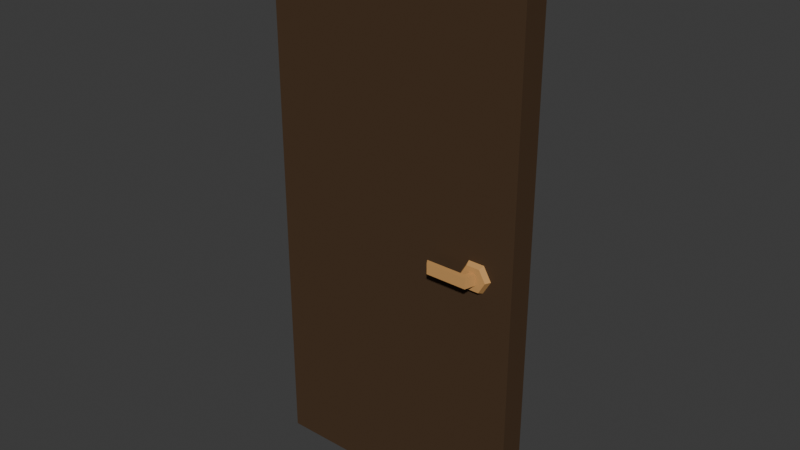 # Source: staticmesh_door.blend  (saved by Blender 4.3.34; exported with 4.5.12 LTS)
import bpy
from mathutils import Matrix  # noqa: F401  (used for matrix-valued properties, if any)

bpy.ops.wm.read_factory_settings(use_empty=True)
scene = bpy.context.scene
scene.name = 'Scene'

# ---- collections
col_collection = bpy.data.collections.new('Collection'); scene.collection.children.link(col_collection)

# ---- materials (node trees are filled in below, after node groups)
mat_9_brown_darkest = bpy.data.materials.new('9 BROWN-DARKEST')
mat_9_brown_darkest.alpha_threshold = 0.0
mat_9_brown_darkest.diffuse_color = (0.07421, 0.04374, 0.02416, 1.0)
mat_9_brown_darkest.specular_color = (0.07421, 0.04374, 0.02416)
mat_9_brown_darkest.roughness = 0.5
mat_9_brown_darkest.specular_intensity = 0.0
mat_13_brown_light = bpy.data.materials.new('13 BROWN-LIGHT')
mat_13_brown_light.alpha_threshold = 0.0
mat_13_brown_light.diffuse_color = (0.6105, 0.3278, 0.117, 1.0)
mat_13_brown_light.specular_color = (0.6105, 0.3278, 0.117)
mat_13_brown_light.roughness = 0.5
mat_13_brown_light.specular_intensity = 0.0

# ---- material node trees
mat_9_brown_darkest.use_nodes = True; mat_9_brown_darkest.node_tree.nodes.clear()
_N = mat_9_brown_darkest.node_tree.nodes; _L = mat_9_brown_darkest.node_tree.links
n0 = _N.new('ShaderNodeBsdfDiffuse'); n0.name = 'Diffuse BSDF.001'; n0.location = (-48, 350)
n0.inputs[0].default_value = (0.07421, 0.04374, 0.02416, 1.0)
n1 = _N.new('ShaderNodeOutputMaterial'); n1.name = 'Material Output'; n1.location = (240, 342)
n1.label = 'Material Out'
n2 = _N.new('ShaderNodeBsdfPrincipled'); n2.name = 'Principled BSDF'; n2.location = (-49, 120)
n2.distribution = 'GGX'
n2.subsurface_method = 'BURLEY'
n2.inputs[3].default_value = 1.45
n2.inputs[13].default_value = 0.1
n2.inputs[27].default_value = (0.0, 0.0, 0.0, 1.0)
n2.inputs[28].default_value = 1.0
n3 = _N.new('ShaderNodeRGB'); n3.name = 'RGB'; n3.location = (-271, 188)
n3.outputs[0].default_value = (0.07421, 0.04374, 0.02416, 1.0)
_L.new(n2.outputs[0], n1.inputs[0])
_L.new(n3.outputs[0], n2.inputs[0])
n1.is_active_output = True
mat_13_brown_light.use_nodes = True; mat_13_brown_light.node_tree.nodes.clear()
_N = mat_13_brown_light.node_tree.nodes; _L = mat_13_brown_light.node_tree.links
n0 = _N.new('ShaderNodeBsdfPrincipled'); n0.name = 'Principled BSDF'; n0.location = (-49, 120)
n0.distribution = 'GGX'
n0.subsurface_method = 'BURLEY'
n0.inputs[3].default_value = 1.45
n0.inputs[13].default_value = 0.1
n0.inputs[27].default_value = (0.0, 0.0, 0.0, 1.0)
n0.inputs[28].default_value = 1.0
n1 = _N.new('ShaderNodeBsdfDiffuse'); n1.name = 'Diffuse BSDF.001'; n1.location = (109, 302)
n2 = _N.new('ShaderNodeRGB'); n2.name = 'RGB'; n2.location = (-271, 188)
n2.outputs[0].default_value = (0.6105, 0.3278, 0.117, 1.0)
n3 = _N.new('ShaderNodeOutputMaterial'); n3.name = 'Material Output'; n3.location = (369, 277)
n3.label = 'Material Out'
_L.new(n2.outputs[0], n0.inputs[0])
_L.new(n2.outputs[0], n1.inputs[0])
_L.new(n0.outputs[0], n3.inputs[0])
n3.is_active_output = True

# ---- world
world_world = bpy.data.worlds.new('World'); scene.world = world_world
world_world.use_nodes = True; world_world.node_tree.nodes.clear()
_N = world_world.node_tree.nodes; _L = world_world.node_tree.links
n0 = _N.new('ShaderNodeOutputWorld'); n0.name = 'World Output'; n0.location = (300, 300)
n1 = _N.new('ShaderNodeBackground'); n1.name = 'Background'; n1.location = (10, 300)
n1.inputs[0].default_value = (0.05088, 0.05088, 0.05088, 1.0)
_L.new(n1.outputs[0], n0.inputs[0])
n0.is_active_output = True
world_world.color = (0.05088, 0.05088, 0.05088)
world_world.sun_shadow_jitter_overblur = 0.0

# ---- meshes
me_door_house_simple = bpy.data.meshes.new('door-house-simple')
me_door_house_simple.from_pydata([(1.0, 0.05001, 0.1), (1.0, 0.05001, 2.2), (-3.04e-06, 0.05001, 2.2), (-3.04e-06, 0.05001, 0.1), (-3.04e-06, -0.04999, 0.1), (1.0, -0.04999, 0.1), (1.0, -0.04999, 2.2), (-3.04e-06, -0.04999, 2.2), (0.8002, -0.05, 1.1), (0.8299, -0.05, 1.151), (0.8893, -0.05, 1.151), (0.919, -0.05, 1.1), (0.8893, -0.05, 1.049), (0.8299, -0.05, 1.049), (0.8479, -0.07, 1.12), (0.8479, -0.07, 1.08), (0.8713, -0.07, 1.12), (0.8713, -0.07, 1.08), (0.8346, -0.07, 1.143), (0.8096, -0.07, 1.1), (0.8846, -0.07, 1.143), (0.9096, -0.07, 1.1), (0.8846, -0.07, 1.057), (0.8346, -0.07, 1.057), (0.8422, -0.09, 1.12), (0.8422, -0.09, 1.08), (0.8601, -0.11, 1.08), (0.8601, -0.11, 1.12), (0.7046, -0.11, 1.08), (0.7046, -0.11, 1.12), (0.6913, -0.09, 1.08), (0.6913, -0.09, 1.12), (0.8002, 0.05, 1.1), (0.8299, 0.05, 1.151), (0.8893, 0.05, 1.151), (0.919, 0.05, 1.1), (0.8893, 0.05, 1.049), (0.8299, 0.05, 1.049), (0.8479, 0.07, 1.12), (0.8479, 0.07, 1.08), (0.8713, 0.07, 1.12), (0.8713, 0.07, 1.08), (0.8346, 0.07, 1.143), (0.8096, 0.07, 1.1), (0.8846, 0.07, 1.143), (0.9096, 0.07, 1.1), (0.8846, 0.07, 1.057), (0.8346, 0.07, 1.057), (0.8422, 0.09, 1.12), (0.8422, 0.09, 1.08), (0.8601, 0.11, 1.08), (0.8601, 0.11, 1.12), (0.7046, 0.11, 1.08), (0.7046, 0.11, 1.12), (0.6913, 0.09, 1.08), (0.6913, 0.09, 1.12)], [], [(2, 1, 0, 3), (7, 4, 5, 6), (2, 3, 4, 7), (1, 2, 7, 6), (3, 0, 5, 4), (16, 27, 26, 17), (9, 18, 20, 10), (12, 22, 23, 13), (10, 20, 21, 11), (8, 19, 18, 9), (13, 23, 19, 8), (11, 21, 22, 12), (14, 18, 19, 15), (16, 20, 18, 14), (16, 21, 20), (17, 22, 21, 16), (15, 23, 22, 17), (15, 19, 23), (24, 25, 26, 27), (14, 24, 27, 16), (15, 25, 24, 14), (17, 26, 25, 15), (27, 29, 28, 26), (29, 31, 30, 28), (25, 30, 31, 24), (27, 24, 31, 29), (25, 26, 28, 30), (0, 1, 6, 5), (40, 41, 50, 51), (33, 34, 44, 42), (36, 37, 47, 46), (34, 35, 45, 44), (32, 33, 42, 43), (37, 32, 43, 47), (35, 36, 46, 45), (38, 39, 43, 42), (40, 38, 42, 44), (40, 44, 45), (41, 40, 45, 46), (39, 41, 46, 47), (39, 47, 43), (48, 51, 50, 49), (38, 40, 51, 48), (39, 38, 48, 49), (41, 39, 49, 50), (51, 50, 52, 53), (53, 52, 54, 55), (49, 48, 55, 54), (51, 53, 55, 48), (49, 54, 52, 50)])
me_door_house_simple.polygons.foreach_set('material_index', [0, 0, 0, 0, 0, 1, 1, 1, 1, 1, 1, 1, 1, 1, 1, 1, 1, 1, 1, 1, 1, 1, 1, 1, 1, 1, 1, 0, 1, 1, 1, 1, 1, 1, 1, 1, 1, 1, 1, 1, 1, 1, 1, 1, 1, 1, 1, 1, 1, 1])
_uv = me_door_house_simple.uv_layers.new(name='UVMap')
_uv.uv.foreach_set('vector', [0.04575, 0.928, 0.4428, 0.928, 0.4428, 0.001638, 0.04575, 0.001638, 0.8872, 0.9721, 0.8872, 0.04575, 0.4902, 0.04575, 0.4902, 0.9721, 0.04575, 0.928, 0.04575, 0.001638, 0.001638, 0.001638, 0.001638, 0.928, 0.4428, 0.928, 0.04575, 0.928, 0.04575, 0.9721, 0.4428, 0.9721, 0.8872, 0.001638, 0.4902, 0.001638, 0.4902, 0.04575, 0.8872, 0.04575, 0.925, 0.242, 0.9265, 0.2297, 0.926, 0.2288, 0.9144, 0.2242, 0.9551, 0.2456, 0.9449, 0.2402, 0.9257, 0.2534, 0.9277, 0.2673, 0.8925, 0.2087, 0.9039, 0.2168, 0.9284, 0.2092, 0.9288, 0.1963, 0.9277, 0.2673, 0.9257, 0.2534, 0.9045, 0.2419, 0.8905, 0.2503, 0.9551, 0.2146, 0.9441, 0.2203, 0.9449, 0.2402, 0.9551, 0.2456, 0.9288, 0.1963, 0.9284, 0.2092, 0.9441, 0.2203, 0.9551, 0.2146, 0.8905, 0.2503, 0.9045, 0.2419, 0.9039, 0.2168, 0.8925, 0.2087, 0.9342, 0.2332, 0.9449, 0.2402, 0.9441, 0.2203, 0.9267, 0.2216, 0.925, 0.242, 0.9257, 0.2534, 0.9449, 0.2402, 0.9342, 0.2332, 0.925, 0.242, 0.9045, 0.2419, 0.9257, 0.2534, 0.9144, 0.2242, 0.9039, 0.2168, 0.9045, 0.2419, 0.925, 0.242, 0.9267, 0.2216, 0.9284, 0.2092, 0.9039, 0.2168, 0.9144, 0.2242, 0.9267, 0.2216, 0.9441, 0.2203, 0.9284, 0.2092, 0.9023, 0.2885, 0.9023, 0.2706, 0.8905, 0.2706, 0.8905, 0.2885, 0.934, 0.2332, 0.928, 0.2297, 0.9265, 0.2297, 0.925, 0.242, 0.9267, 0.2216, 0.9267, 0.2278, 0.928, 0.2297, 0.934, 0.2332, 0.9144, 0.2242, 0.926, 0.2288, 0.9267, 0.2278, 0.9265, 0.2217, 0.8905, 0.09295, 0.9289, 0.08914, 0.9366, 0.08274, 0.8905, 0.07358, 0.9289, 0.08914, 0.9315, 0.09244, 0.9983, 0.09423, 0.9366, 0.08274, 0.909, 0.1278, 0.9983, 0.09423, 0.9315, 0.09244, 0.8986, 0.1001, 0.8905, 0.09295, 0.8986, 0.1001, 0.9315, 0.09244, 0.9289, 0.08914, 0.9002, 0.06635, 0.8905, 0.07358, 0.9366, 0.08274, 0.9983, 0.09423, 0.4428, 0.001638, 0.4428, 0.928, 0.4869, 0.928, 0.4869, 0.001638, 0.9277, 0.1564, 0.9276, 0.1693, 0.9328, 0.1654, 0.933, 0.1604, 0.9512, 0.1333, 0.9149, 0.1311, 0.9204, 0.142, 0.945, 0.1436, 0.9128, 0.1931, 0.9466, 0.1931, 0.9411, 0.1823, 0.9186, 0.183, 0.9149, 0.1311, 0.8905, 0.1617, 0.9051, 0.1623, 0.9204, 0.142, 0.9716, 0.1651, 0.9512, 0.1333, 0.945, 0.1436, 0.9573, 0.1642, 0.9466, 0.1931, 0.9716, 0.1651, 0.9573, 0.1642, 0.9411, 0.1823, 0.8905, 0.1617, 0.9128, 0.1931, 0.9186, 0.183, 0.9051, 0.1623, 0.9381, 0.1552, 0.9373, 0.1706, 0.9573, 0.1642, 0.945, 0.1436, 0.9264, 0.1545, 0.9381, 0.1552, 0.945, 0.1436, 0.9204, 0.142, 0.9264, 0.1545, 0.9204, 0.142, 0.9051, 0.1623, 0.9254, 0.1721, 0.9264, 0.1545, 0.9051, 0.1623, 0.9186, 0.183, 0.9328, 0.1757, 0.9254, 0.1721, 0.9186, 0.183, 0.9411, 0.1823, 0.9373, 0.1706, 0.9411, 0.1823, 0.9573, 0.1642, 0.9084, 0.2917, 0.9084, 0.3036, 0.8905, 0.3036, 0.8905, 0.2917, 0.9381, 0.1552, 0.9277, 0.1564, 0.933, 0.1604, 0.9351, 0.1587, 0.9373, 0.1706, 0.9381, 0.1552, 0.9351, 0.1587, 0.9348, 0.167, 0.9276, 0.1693, 0.9373, 0.1706, 0.9348, 0.167, 0.9328, 0.1654, 0.8905, 0.03649, 0.8905, 0.05585, 0.9366, 0.0467, 0.9289, 0.04029, 0.9289, 0.04029, 0.9366, 0.0467, 0.9984, 0.03521, 0.9315, 0.03698, 0.909, 0.001638, 0.8986, 0.02935, 0.9315, 0.03698, 0.9984, 0.03521, 0.8905, 0.03649, 0.9289, 0.04029, 0.9315, 0.03698, 0.8986, 0.02935, 0.9002, 0.06308, 0.9984, 0.03521, 0.9366, 0.0467, 0.8905, 0.05585])
me_door_house_simple.materials.append(mat_9_brown_darkest)
me_door_house_simple.materials.append(mat_13_brown_light)
me_door_house_simple.use_remesh_preserve_volume = False
me_door_house_simple.use_remesh_preserve_attributes = False
me_door_house_simple.use_mirror_vertex_groups = False
me_door_house_simple.update()

# ---- objects
ob_door_house_simple = bpy.data.objects.new('door-house-simple', me_door_house_simple)

# ---- transforms, parenting, visibility, modifiers, constraints
ob_door_house_simple.location = (0.0, 0.0, 0.0)
ob_door_house_simple.lineart.crease_threshold = 0.0

# ---- collection membership
col_collection.objects.link(ob_door_house_simple)

# ---- scene / render settings (as saved in the file)
scene.frame_start = 1; scene.frame_end = 250; scene.frame_set(1)
scene.render.engine = 'BLENDER_EEVEE_NEXT'
bpy.context.view_layer.update()

# ---- added for rendering (the .blend has no active camera and no usable light): camera, sun
cam_auto = bpy.data.cameras.new('AutoCamera')
cam_auto.lens = 50.0
cam_auto.sensor_width = 36.0
cam_auto.clip_end = 1000.0
ob_auto_camera = bpy.data.objects.new('AutoCamera', cam_auto)
scene.collection.objects.link(ob_auto_camera)
ob_auto_camera.location = (2.66162, -2.59394, 2.8793)
ob_auto_camera.rotation_euler = (1.09748, -7.21219e-08, 0.694738)
scene.camera = ob_auto_camera
light_auto_sun = bpy.data.lights.new('AutoSun', 'SUN')
light_auto_sun.energy = 3.0
light_auto_sun.angle = 0.0523599
ob_auto_sun = bpy.data.objects.new('AutoSun', light_auto_sun)
scene.collection.objects.link(ob_auto_sun)
ob_auto_sun.rotation_euler = (0.872665, 0.174533, 0.523599)
bpy.context.view_layer.update()
